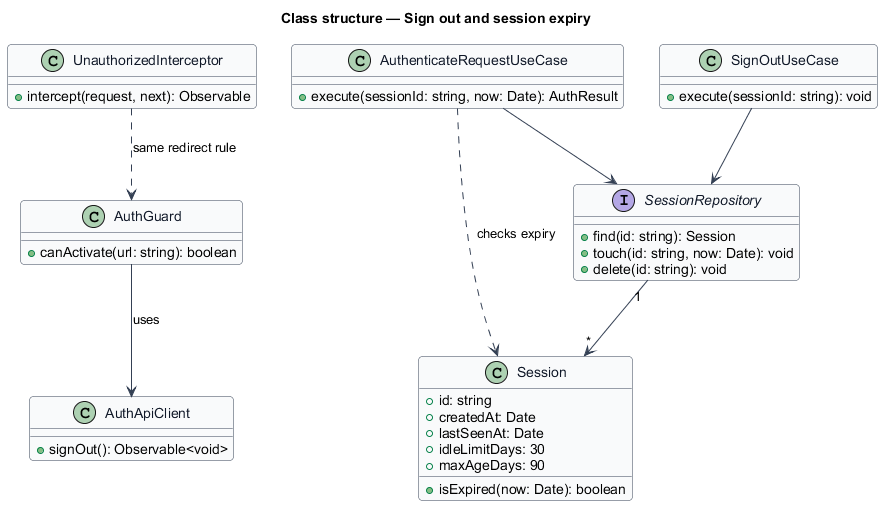

The diagram above was rendered by PlantUML. Its source (embedded in the PNG):
@startuml
skinparam backgroundColor #FFFFFF
skinparam shadowing false
skinparam roundcorner 8
skinparam defaultFontName Arial
skinparam ArrowColor #344054
skinparam class {
  BorderColor #344054
  FontColor #101828
  BackgroundColor #F9FAFB
}
title Class structure — Sign out and session expiry

class AuthGuard {
  +canActivate(url: string): boolean
}
class UnauthorizedInterceptor {
  +intercept(request, next): Observable
}
class AuthApiClient {
  +signOut(): Observable<void>
}
class AuthenticateRequestUseCase {
  +execute(sessionId: string, now: Date): AuthResult
}
class SignOutUseCase {
  +execute(sessionId: string): void
}
class Session {
  +id: string
  +createdAt: Date
  +lastSeenAt: Date
  +idleLimitDays: 30
  +maxAgeDays: 90
  +isExpired(now: Date): boolean
}
interface SessionRepository {
  +find(id: string): Session
  +touch(id: string, now: Date): void
  +delete(id: string): void
}

AuthGuard --> AuthApiClient : uses
UnauthorizedInterceptor ..> AuthGuard : same redirect rule
AuthenticateRequestUseCase --> SessionRepository
AuthenticateRequestUseCase ..> Session : checks expiry
SignOutUseCase --> SessionRepository
SessionRepository "1" --> "*" Session
@enduml